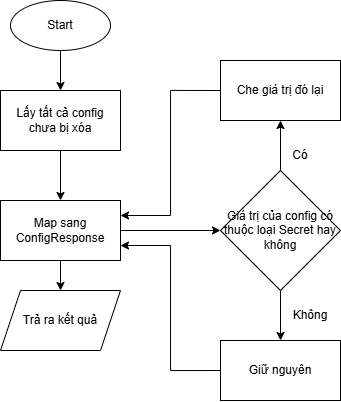

The diagram above was exported from draw.io. Its source (the exported page's mxGraphModel, read from the mxfile embedded in the PNG):
<mxGraphModel dx="1313" dy="567" grid="1" gridSize="10" guides="1" tooltips="1" connect="1" arrows="1" fold="1" page="1" pageScale="1" pageWidth="1100" pageHeight="1700" math="0" shadow="0">
  <root>
    <mxCell id="0" />
    <mxCell id="1" parent="0" />
    <mxCell id="TFrCr6WRhlaXUKWp6-5s-3" edge="1" parent="1" source="TFrCr6WRhlaXUKWp6-5s-1" style="edgeStyle=orthogonalEdgeStyle;rounded=0;orthogonalLoop=1;jettySize=auto;html=1;entryX=0.5;entryY=0;entryDx=0;entryDy=0;" target="TFrCr6WRhlaXUKWp6-5s-2">
      <mxGeometry relative="1" as="geometry" />
    </mxCell>
    <mxCell id="TFrCr6WRhlaXUKWp6-5s-1" parent="1" style="ellipse;whiteSpace=wrap;html=1;" value="Start" vertex="1">
      <mxGeometry height="50" width="100" x="430" y="70" as="geometry" />
    </mxCell>
    <mxCell id="TFrCr6WRhlaXUKWp6-5s-5" edge="1" parent="1" source="TFrCr6WRhlaXUKWp6-5s-2" style="edgeStyle=orthogonalEdgeStyle;rounded=0;orthogonalLoop=1;jettySize=auto;html=1;" target="TFrCr6WRhlaXUKWp6-5s-4" value="">
      <mxGeometry relative="1" as="geometry" />
    </mxCell>
    <mxCell id="TFrCr6WRhlaXUKWp6-5s-2" parent="1" style="rounded=0;whiteSpace=wrap;html=1;" value="Lấy tất cả config chưa bị xóa" vertex="1">
      <mxGeometry height="60" width="120" x="420" y="160" as="geometry" />
    </mxCell>
    <mxCell id="TFrCr6WRhlaXUKWp6-5s-9" edge="1" parent="1" source="TFrCr6WRhlaXUKWp6-5s-4" style="edgeStyle=orthogonalEdgeStyle;rounded=0;orthogonalLoop=1;jettySize=auto;html=1;entryX=0;entryY=0.5;entryDx=0;entryDy=0;" target="TFrCr6WRhlaXUKWp6-5s-8">
      <mxGeometry relative="1" as="geometry" />
    </mxCell>
    <mxCell id="TFrCr6WRhlaXUKWp6-5s-20" edge="1" parent="1" source="TFrCr6WRhlaXUKWp6-5s-4" style="edgeStyle=orthogonalEdgeStyle;rounded=0;orthogonalLoop=1;jettySize=auto;html=1;exitX=0.5;exitY=1;exitDx=0;exitDy=0;entryX=0.5;entryY=0;entryDx=0;entryDy=0;" target="TFrCr6WRhlaXUKWp6-5s-19">
      <mxGeometry relative="1" as="geometry" />
    </mxCell>
    <mxCell id="TFrCr6WRhlaXUKWp6-5s-4" parent="1" style="whiteSpace=wrap;html=1;rounded=0;" value="Map sang ConfigResponse" vertex="1">
      <mxGeometry height="60" width="120" x="420" y="270" as="geometry" />
    </mxCell>
    <mxCell id="TFrCr6WRhlaXUKWp6-5s-11" edge="1" parent="1" source="TFrCr6WRhlaXUKWp6-5s-8" style="edgeStyle=orthogonalEdgeStyle;rounded=0;orthogonalLoop=1;jettySize=auto;html=1;" target="TFrCr6WRhlaXUKWp6-5s-10" value="">
      <mxGeometry relative="1" as="geometry" />
    </mxCell>
    <mxCell id="TFrCr6WRhlaXUKWp6-5s-15" edge="1" parent="1" source="TFrCr6WRhlaXUKWp6-5s-8" style="edgeStyle=orthogonalEdgeStyle;rounded=0;orthogonalLoop=1;jettySize=auto;html=1;" target="TFrCr6WRhlaXUKWp6-5s-14" value="">
      <mxGeometry relative="1" as="geometry" />
    </mxCell>
    <mxCell id="TFrCr6WRhlaXUKWp6-5s-8" parent="1" style="rhombus;whiteSpace=wrap;html=1;" value="Giá trị của config có thuộc loại Secret hay không" vertex="1">
      <mxGeometry height="120" width="120" x="640" y="240" as="geometry" />
    </mxCell>
    <mxCell id="TFrCr6WRhlaXUKWp6-5s-13" edge="1" parent="1" source="TFrCr6WRhlaXUKWp6-5s-10" style="edgeStyle=orthogonalEdgeStyle;rounded=0;orthogonalLoop=1;jettySize=auto;html=1;exitX=0;exitY=0.5;exitDx=0;exitDy=0;entryX=1;entryY=0.25;entryDx=0;entryDy=0;" target="TFrCr6WRhlaXUKWp6-5s-4">
      <mxGeometry relative="1" as="geometry" />
    </mxCell>
    <mxCell id="TFrCr6WRhlaXUKWp6-5s-10" parent="1" style="whiteSpace=wrap;html=1;" value="Che giá trị đó lại" vertex="1">
      <mxGeometry height="60" width="120" x="640" y="130" as="geometry" />
    </mxCell>
    <mxCell id="TFrCr6WRhlaXUKWp6-5s-12" parent="1" style="text;html=1;whiteSpace=wrap;strokeColor=none;fillColor=none;align=center;verticalAlign=middle;rounded=0;" value="Có" vertex="1">
      <mxGeometry height="30" width="60" x="690" y="210" as="geometry" />
    </mxCell>
    <mxCell id="TFrCr6WRhlaXUKWp6-5s-18" edge="1" parent="1" source="TFrCr6WRhlaXUKWp6-5s-14" style="edgeStyle=orthogonalEdgeStyle;rounded=0;orthogonalLoop=1;jettySize=auto;html=1;exitX=0;exitY=0.5;exitDx=0;exitDy=0;entryX=1;entryY=0.75;entryDx=0;entryDy=0;" target="TFrCr6WRhlaXUKWp6-5s-4">
      <mxGeometry relative="1" as="geometry" />
    </mxCell>
    <mxCell id="TFrCr6WRhlaXUKWp6-5s-14" parent="1" style="whiteSpace=wrap;html=1;" value="Giữ nguyên" vertex="1">
      <mxGeometry height="60" width="120" x="640" y="410" as="geometry" />
    </mxCell>
    <mxCell id="TFrCr6WRhlaXUKWp6-5s-16" parent="1" style="text;html=1;whiteSpace=wrap;strokeColor=none;fillColor=none;align=center;verticalAlign=middle;rounded=0;" value="Không" vertex="1">
      <mxGeometry height="30" width="60" x="700" y="370" as="geometry" />
    </mxCell>
    <mxCell id="TFrCr6WRhlaXUKWp6-5s-19" parent="1" style="shape=parallelogram;perimeter=parallelogramPerimeter;whiteSpace=wrap;html=1;fixedSize=1;" value="Trả ra kết quả" vertex="1">
      <mxGeometry height="60" width="120" x="420" y="360" as="geometry" />
    </mxCell>
  </root>
</mxGraphModel>